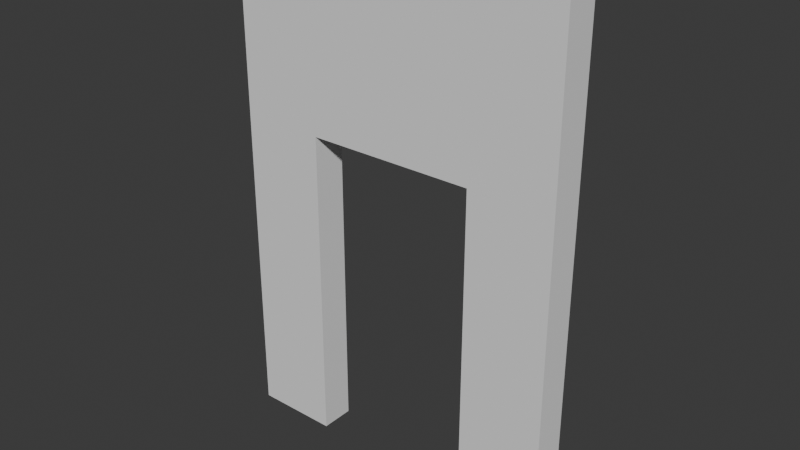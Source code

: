 # Source: 3x2_Door.blend  (saved by Blender 4.1.23; exported with 4.5.12 LTS)
import bpy
from mathutils import Matrix  # noqa: F401  (used for matrix-valued properties, if any)

bpy.ops.wm.read_factory_settings(use_empty=True)
scene = bpy.context.scene
scene.name = 'Scene'

# ---- collections
col_collection = bpy.data.collections.new('Collection'); scene.collection.children.link(col_collection)

# ---- world
world_world = bpy.data.worlds.new('World'); scene.world = world_world
world_world.use_nodes = True; world_world.node_tree.nodes.clear()
_N = world_world.node_tree.nodes; _L = world_world.node_tree.links
n0 = _N.new('ShaderNodeOutputWorld'); n0.name = 'World Output'; n0.location = (300, 300)
n1 = _N.new('ShaderNodeBackground'); n1.name = 'Background'; n1.location = (10, 300)
n1.inputs[0].default_value = (0.05088, 0.05088, 0.05088, 1.0)
_L.new(n1.outputs[0], n0.inputs[0])
n0.is_active_output = True
world_world.color = (0.05088, 0.05088, 0.05088)
world_world.use_sun_shadow = False
world_world.sun_shadow_jitter_overblur = 0.0

# ---- meshes
me_cube_002 = bpy.data.meshes.new('Cube.002')
me_cube_002.from_pydata([(-1.0, -0.1, -1.0), (-1.0, -0.1, 2.0), (-1.0, 0.1, -1.0), (-1.0, 0.1, 2.0), (-0.5, -0.1, -1.0), (-0.5, -0.1, 2.0), (-0.5, 0.1, -1.0), (-0.5, 0.1, 2.0), (0.5, -0.1, -1.0), (0.5, -0.1, 2.0), (0.5, 0.1, -1.0), (0.5, 0.1, 2.0), (1.0, -0.1, -1.0), (1.0, -0.1, 2.0), (1.0, 0.1, -1.0), (1.0, 0.1, 2.0), (-1.0, -0.1, 0.9), (-1.0, 0.1, 0.9), (-0.5, 0.1, 0.9), (-0.5, -0.1, 0.9), (0.5, 0.1, 0.9), (0.5, -0.1, 0.9), (1.0, 0.1, 0.9), (1.0, -0.1, 0.9)], [], [(16, 1, 3, 17), (17, 3, 7, 18), (10, 8, 21, 20), (19, 5, 1, 16), (2, 6, 4, 0), (7, 3, 1, 5), (11, 9, 13, 15), (6, 18, 19, 4), (7, 5, 9, 11), (18, 7, 11, 20), (22, 15, 13, 23), (20, 11, 15, 22), (21, 8, 12, 23), (8, 10, 14, 12), (9, 21, 23, 13), (10, 20, 22, 14), (14, 22, 23, 12), (21, 19, 18, 20), (4, 19, 16, 0), (5, 19, 21, 9), (2, 17, 18, 6), (0, 16, 17, 2)])
_uv = me_cube_002.uv_layers.new(name='UVMap')
_uv.uv.foreach_set('vector', [0.575, 0.0, 0.625, 0.0, 0.625, 0.25, 0.575, 0.25, 0.575, 0.25, 0.625, 0.25, 0.625, 0.5, 0.575, 0.5, 0.375, 0.5, 0.375, 0.75, 0.575, 0.75, 0.575, 0.5, 0.575, 0.75, 0.625, 0.75, 0.625, 1.0, 0.575, 1.0, 0.125, 0.5, 0.375, 0.5, 0.375, 0.75, 0.125, 0.75, 0.625, 0.5, 0.875, 0.5, 0.875, 0.75, 0.625, 0.75, 0.625, 0.5, 0.625, 0.75, 0.625, 0.75, 0.625, 0.5, 0.375, 0.5, 0.575, 0.5, 0.575, 0.75, 0.375, 0.75, 0.625, 0.5, 0.625, 0.75, 0.625, 0.75, 0.625, 0.5, 0.575, 0.5, 0.625, 0.5, 0.625, 0.5, 0.575, 0.5, 0.575, 0.5, 0.625, 0.5, 0.625, 0.75, 0.575, 0.75, 0.575, 0.5, 0.625, 0.5, 0.625, 0.5, 0.575, 0.5, 0.575, 0.75, 0.375, 0.75, 0.375, 0.75, 0.575, 0.75, 0.375, 0.75, 0.375, 0.5, 0.375, 0.5, 0.375, 0.75, 0.625, 0.75, 0.575, 0.75, 0.575, 0.75, 0.625, 0.75, 0.375, 0.5, 0.575, 0.5, 0.575, 0.5, 0.375, 0.5, 0.375, 0.5, 0.575, 0.5, 0.575, 0.75, 0.375, 0.75, 0.575, 0.75, 0.575, 0.75, 0.575, 0.5, 0.575, 0.5, 0.375, 0.75, 0.575, 0.75, 0.575, 1.0, 0.375, 1.0, 0.625, 0.75, 0.575, 0.75, 0.575, 0.75, 0.625, 0.75, 0.375, 0.25, 0.575, 0.25, 0.575, 0.5, 0.375, 0.5, 0.375, 0.0, 0.575, 0.0, 0.575, 0.25, 0.375, 0.25])
me_cube_002.update()

# ---- objects
ob_cube = bpy.data.objects.new('Cube', me_cube_002)

# ---- transforms, parenting, visibility, modifiers, constraints
ob_cube.location = (0.0, 0.0, 1.0)

# ---- collection membership
col_collection.objects.link(ob_cube)

# ---- scene / render settings (as saved in the file)
scene.frame_start = 1; scene.frame_end = 250; scene.frame_set(1)
scene.render.engine = 'BLENDER_EEVEE_NEXT'
scene.cycles.sampling_pattern = 'TABULATED_SOBOL'
scene.eevee.ray_tracing_options.trace_max_roughness = 0.0
bpy.context.view_layer.update()

# ---- added for rendering (the .blend has no active camera and no usable light): camera, sun
cam_auto = bpy.data.cameras.new('AutoCamera')
cam_auto.lens = 50.0
cam_auto.sensor_width = 36.0
cam_auto.clip_end = 1000.0
ob_auto_camera = bpy.data.objects.new('AutoCamera', cam_auto)
scene.collection.objects.link(ob_auto_camera)
ob_auto_camera.location = (3.34107, -4.00929, 4.17286)
ob_auto_camera.rotation_euler = (1.09748, -7.21219e-08, 0.694738)
scene.camera = ob_auto_camera
light_auto_sun = bpy.data.lights.new('AutoSun', 'SUN')
light_auto_sun.energy = 3.0
light_auto_sun.angle = 0.0523599
ob_auto_sun = bpy.data.objects.new('AutoSun', light_auto_sun)
scene.collection.objects.link(ob_auto_sun)
ob_auto_sun.rotation_euler = (0.872665, 0.174533, 0.523599)
bpy.context.view_layer.update()
